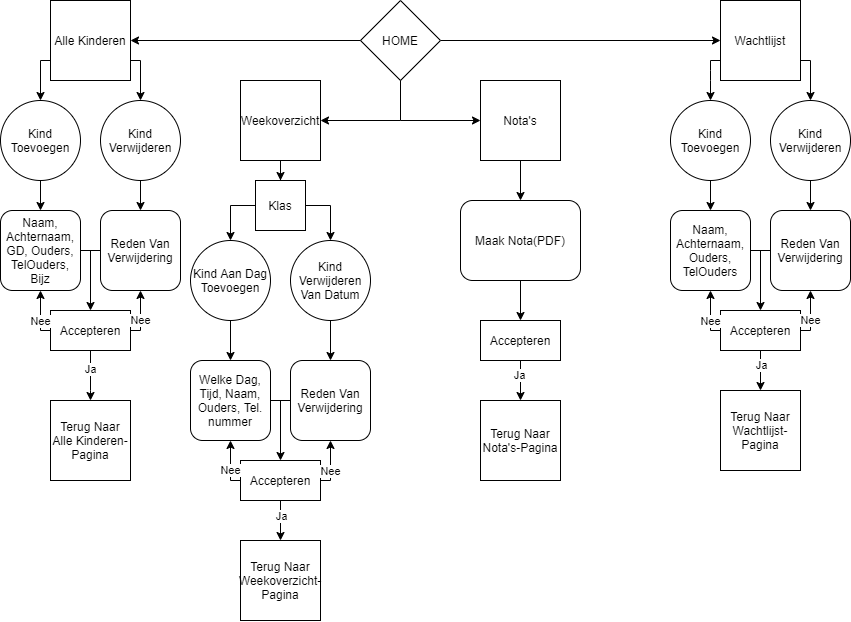

The diagram above was exported from draw.io. Its source (the exported page's mxGraphModel, read from the mxfile embedded in the PNG):
<mxGraphModel dx="905" dy="805" grid="1" gridSize="10" guides="1" tooltips="1" connect="1" arrows="1" fold="1" page="1" pageScale="1" pageWidth="850" pageHeight="1100" math="0" shadow="0">
  <root>
    <mxCell id="0" />
    <mxCell id="1" parent="0" />
    <mxCell id="ev6igj23aFHndvT0NCqF-6" style="edgeStyle=orthogonalEdgeStyle;rounded=0;orthogonalLoop=1;jettySize=auto;html=1;entryX=1;entryY=0.5;entryDx=0;entryDy=0;" edge="1" parent="1" target="ev6igj23aFHndvT0NCqF-2">
      <mxGeometry relative="1" as="geometry">
        <mxPoint x="370" y="80" as="sourcePoint" />
      </mxGeometry>
    </mxCell>
    <mxCell id="ev6igj23aFHndvT0NCqF-7" style="edgeStyle=orthogonalEdgeStyle;rounded=0;orthogonalLoop=1;jettySize=auto;html=1;entryX=0;entryY=0.5;entryDx=0;entryDy=0;" edge="1" parent="1" source="ev6igj23aFHndvT0NCqF-1" target="ev6igj23aFHndvT0NCqF-4">
      <mxGeometry relative="1" as="geometry" />
    </mxCell>
    <mxCell id="ev6igj23aFHndvT0NCqF-1" value="HOME" style="rhombus;whiteSpace=wrap;html=1;" vertex="1" parent="1">
      <mxGeometry x="360" y="40" width="80" height="80" as="geometry" />
    </mxCell>
    <mxCell id="ev6igj23aFHndvT0NCqF-2" value="Alle Kinderen" style="whiteSpace=wrap;html=1;aspect=fixed;" vertex="1" parent="1">
      <mxGeometry x="50" y="40" width="80" height="80" as="geometry" />
    </mxCell>
    <mxCell id="ev6igj23aFHndvT0NCqF-22" style="edgeStyle=orthogonalEdgeStyle;rounded=0;orthogonalLoop=1;jettySize=auto;html=1;entryX=0.5;entryY=0;entryDx=0;entryDy=0;strokeColor=#000000;strokeWidth=1;" edge="1" parent="1" source="ev6igj23aFHndvT0NCqF-3" target="ev6igj23aFHndvT0NCqF-21">
      <mxGeometry relative="1" as="geometry" />
    </mxCell>
    <mxCell id="ev6igj23aFHndvT0NCqF-3" value="Weekoverzicht" style="whiteSpace=wrap;html=1;aspect=fixed;" vertex="1" parent="1">
      <mxGeometry x="240" y="120" width="80" height="80" as="geometry" />
    </mxCell>
    <mxCell id="ev6igj23aFHndvT0NCqF-4" value="Wachtlijst" style="whiteSpace=wrap;html=1;aspect=fixed;" vertex="1" parent="1">
      <mxGeometry x="720" y="40" width="80" height="80" as="geometry" />
    </mxCell>
    <mxCell id="ev6igj23aFHndvT0NCqF-81" style="edgeStyle=orthogonalEdgeStyle;rounded=0;orthogonalLoop=1;jettySize=auto;html=1;strokeColor=#000000;strokeWidth=1;" edge="1" parent="1" source="ev6igj23aFHndvT0NCqF-5">
      <mxGeometry relative="1" as="geometry">
        <mxPoint x="520" y="240" as="targetPoint" />
      </mxGeometry>
    </mxCell>
    <mxCell id="ev6igj23aFHndvT0NCqF-5" value="Nota's" style="whiteSpace=wrap;html=1;aspect=fixed;" vertex="1" parent="1">
      <mxGeometry x="480" y="120" width="80" height="80" as="geometry" />
    </mxCell>
    <mxCell id="ev6igj23aFHndvT0NCqF-9" value="" style="endArrow=classic;html=1;exitX=0.5;exitY=1;exitDx=0;exitDy=0;rounded=0;" edge="1" parent="1" source="ev6igj23aFHndvT0NCqF-1">
      <mxGeometry width="50" height="50" relative="1" as="geometry">
        <mxPoint x="430" y="190" as="sourcePoint" />
        <mxPoint x="480" y="160" as="targetPoint" />
        <Array as="points">
          <mxPoint x="400" y="160" />
        </Array>
      </mxGeometry>
    </mxCell>
    <mxCell id="ev6igj23aFHndvT0NCqF-10" value="" style="endArrow=classic;html=1;entryX=1;entryY=0.5;entryDx=0;entryDy=0;" edge="1" parent="1" target="ev6igj23aFHndvT0NCqF-3">
      <mxGeometry width="50" height="50" relative="1" as="geometry">
        <mxPoint x="400" y="160" as="sourcePoint" />
        <mxPoint x="420" y="180" as="targetPoint" />
      </mxGeometry>
    </mxCell>
    <mxCell id="ev6igj23aFHndvT0NCqF-25" style="edgeStyle=orthogonalEdgeStyle;rounded=0;orthogonalLoop=1;jettySize=auto;html=1;entryX=0.5;entryY=0;entryDx=0;entryDy=0;strokeColor=#000000;strokeWidth=1;" edge="1" parent="1" source="ev6igj23aFHndvT0NCqF-12" target="ev6igj23aFHndvT0NCqF-20">
      <mxGeometry relative="1" as="geometry" />
    </mxCell>
    <mxCell id="ev6igj23aFHndvT0NCqF-12" value="Kind Aan Dag Toevoegen" style="ellipse;whiteSpace=wrap;html=1;aspect=fixed;" vertex="1" parent="1">
      <mxGeometry x="190" y="280" width="80" height="80" as="geometry" />
    </mxCell>
    <mxCell id="ev6igj23aFHndvT0NCqF-26" style="edgeStyle=orthogonalEdgeStyle;rounded=0;orthogonalLoop=1;jettySize=auto;html=1;strokeColor=#000000;strokeWidth=1;" edge="1" parent="1" source="ev6igj23aFHndvT0NCqF-17" target="ev6igj23aFHndvT0NCqF-19">
      <mxGeometry relative="1" as="geometry" />
    </mxCell>
    <mxCell id="ev6igj23aFHndvT0NCqF-17" value="Kind Verwijderen Van Datum" style="ellipse;whiteSpace=wrap;html=1;aspect=fixed;" vertex="1" parent="1">
      <mxGeometry x="290" y="280" width="80" height="80" as="geometry" />
    </mxCell>
    <mxCell id="ev6igj23aFHndvT0NCqF-19" value="Reden Van Verwijdering" style="rounded=1;whiteSpace=wrap;html=1;" vertex="1" parent="1">
      <mxGeometry x="290" y="400" width="80" height="80" as="geometry" />
    </mxCell>
    <mxCell id="ev6igj23aFHndvT0NCqF-20" value="Welke Dag, Tijd, Naam, Ouders, Tel. nummer" style="rounded=1;whiteSpace=wrap;html=1;" vertex="1" parent="1">
      <mxGeometry x="190" y="400" width="80" height="80" as="geometry" />
    </mxCell>
    <mxCell id="ev6igj23aFHndvT0NCqF-23" style="edgeStyle=orthogonalEdgeStyle;rounded=0;orthogonalLoop=1;jettySize=auto;html=1;strokeColor=#000000;strokeWidth=1;entryX=0.5;entryY=0;entryDx=0;entryDy=0;" edge="1" parent="1" target="ev6igj23aFHndvT0NCqF-17">
      <mxGeometry relative="1" as="geometry">
        <mxPoint x="340" y="245" as="targetPoint" />
        <mxPoint x="295" y="245" as="sourcePoint" />
        <Array as="points">
          <mxPoint x="330" y="245" />
        </Array>
      </mxGeometry>
    </mxCell>
    <mxCell id="ev6igj23aFHndvT0NCqF-24" style="edgeStyle=orthogonalEdgeStyle;rounded=0;orthogonalLoop=1;jettySize=auto;html=1;strokeColor=#000000;strokeWidth=1;entryX=0.5;entryY=0;entryDx=0;entryDy=0;" edge="1" parent="1" target="ev6igj23aFHndvT0NCqF-12">
      <mxGeometry relative="1" as="geometry">
        <mxPoint x="210" y="245" as="targetPoint" />
        <mxPoint x="265" y="245" as="sourcePoint" />
        <Array as="points">
          <mxPoint x="230" y="245" />
        </Array>
      </mxGeometry>
    </mxCell>
    <mxCell id="ev6igj23aFHndvT0NCqF-21" value="Klas" style="rounded=0;whiteSpace=wrap;html=1;" vertex="1" parent="1">
      <mxGeometry x="255" y="220" width="50" height="50" as="geometry" />
    </mxCell>
    <mxCell id="ev6igj23aFHndvT0NCqF-90" style="edgeStyle=orthogonalEdgeStyle;rounded=0;orthogonalLoop=1;jettySize=auto;html=1;entryX=0.5;entryY=0;entryDx=0;entryDy=0;strokeColor=#000000;strokeWidth=1;" edge="1" parent="1" source="ev6igj23aFHndvT0NCqF-27" target="ev6igj23aFHndvT0NCqF-89">
      <mxGeometry relative="1" as="geometry" />
    </mxCell>
    <mxCell id="ev6igj23aFHndvT0NCqF-91" value="Ja" style="edgeLabel;html=1;align=center;verticalAlign=middle;resizable=0;points=[];" vertex="1" connectable="0" parent="ev6igj23aFHndvT0NCqF-90">
      <mxGeometry x="-0.2" y="1" relative="1" as="geometry">
        <mxPoint as="offset" />
      </mxGeometry>
    </mxCell>
    <mxCell id="ev6igj23aFHndvT0NCqF-27" value="Accepteren" style="rounded=0;whiteSpace=wrap;html=1;" vertex="1" parent="1">
      <mxGeometry x="240" y="500" width="80" height="40" as="geometry" />
    </mxCell>
    <mxCell id="ev6igj23aFHndvT0NCqF-28" value="" style="endArrow=classic;html=1;strokeColor=#000000;strokeWidth=1;entryX=0.5;entryY=0;entryDx=0;entryDy=0;" edge="1" parent="1" target="ev6igj23aFHndvT0NCqF-27">
      <mxGeometry width="50" height="50" relative="1" as="geometry">
        <mxPoint x="280" y="440" as="sourcePoint" />
        <mxPoint x="300" y="440" as="targetPoint" />
      </mxGeometry>
    </mxCell>
    <mxCell id="ev6igj23aFHndvT0NCqF-29" value="" style="endArrow=none;html=1;strokeColor=#000000;strokeWidth=1;entryX=0;entryY=0.5;entryDx=0;entryDy=0;exitX=1;exitY=0.5;exitDx=0;exitDy=0;" edge="1" parent="1" source="ev6igj23aFHndvT0NCqF-20" target="ev6igj23aFHndvT0NCqF-19">
      <mxGeometry width="50" height="50" relative="1" as="geometry">
        <mxPoint x="260" y="470" as="sourcePoint" />
        <mxPoint x="310" y="420" as="targetPoint" />
      </mxGeometry>
    </mxCell>
    <mxCell id="ev6igj23aFHndvT0NCqF-31" value="" style="endArrow=classic;html=1;strokeColor=#000000;strokeWidth=1;exitX=1;exitY=0.5;exitDx=0;exitDy=0;entryX=0.5;entryY=1;entryDx=0;entryDy=0;rounded=0;" edge="1" parent="1" source="ev6igj23aFHndvT0NCqF-27" target="ev6igj23aFHndvT0NCqF-19">
      <mxGeometry width="50" height="50" relative="1" as="geometry">
        <mxPoint x="350" y="540" as="sourcePoint" />
        <mxPoint x="400" y="490" as="targetPoint" />
        <Array as="points">
          <mxPoint x="330" y="520" />
        </Array>
      </mxGeometry>
    </mxCell>
    <mxCell id="ev6igj23aFHndvT0NCqF-33" value="Nee" style="edgeLabel;html=1;align=center;verticalAlign=middle;resizable=0;points=[];" vertex="1" connectable="0" parent="ev6igj23aFHndvT0NCqF-31">
      <mxGeometry x="-0.3333" y="10" relative="1" as="geometry">
        <mxPoint x="10" y="-3.2" as="offset" />
      </mxGeometry>
    </mxCell>
    <mxCell id="ev6igj23aFHndvT0NCqF-32" value="" style="endArrow=classic;html=1;strokeColor=#000000;strokeWidth=1;entryX=0.5;entryY=1;entryDx=0;entryDy=0;exitX=0;exitY=0.5;exitDx=0;exitDy=0;rounded=0;" edge="1" parent="1" source="ev6igj23aFHndvT0NCqF-27" target="ev6igj23aFHndvT0NCqF-20">
      <mxGeometry width="50" height="50" relative="1" as="geometry">
        <mxPoint x="170" y="550" as="sourcePoint" />
        <mxPoint x="220" y="500" as="targetPoint" />
        <Array as="points">
          <mxPoint x="230" y="520" />
        </Array>
      </mxGeometry>
    </mxCell>
    <mxCell id="ev6igj23aFHndvT0NCqF-34" value="Nee" style="edgeLabel;html=1;align=center;verticalAlign=middle;resizable=0;points=[];" vertex="1" connectable="0" parent="ev6igj23aFHndvT0NCqF-32">
      <mxGeometry x="-0.3889" y="-9" relative="1" as="geometry">
        <mxPoint x="-9" y="-5" as="offset" />
      </mxGeometry>
    </mxCell>
    <mxCell id="ev6igj23aFHndvT0NCqF-35" style="edgeStyle=orthogonalEdgeStyle;rounded=0;orthogonalLoop=1;jettySize=auto;html=1;strokeColor=#000000;strokeWidth=1;" edge="1" parent="1" source="ev6igj23aFHndvT0NCqF-36">
      <mxGeometry relative="1" as="geometry">
        <mxPoint x="40" y="250" as="targetPoint" />
      </mxGeometry>
    </mxCell>
    <mxCell id="ev6igj23aFHndvT0NCqF-36" value="Kind Toevoegen" style="ellipse;whiteSpace=wrap;html=1;aspect=fixed;" vertex="1" parent="1">
      <mxGeometry y="140" width="80" height="80" as="geometry" />
    </mxCell>
    <mxCell id="ev6igj23aFHndvT0NCqF-37" style="edgeStyle=orthogonalEdgeStyle;rounded=0;orthogonalLoop=1;jettySize=auto;html=1;strokeColor=#000000;strokeWidth=1;" edge="1" parent="1" source="ev6igj23aFHndvT0NCqF-38">
      <mxGeometry relative="1" as="geometry">
        <mxPoint x="140" y="250" as="targetPoint" />
      </mxGeometry>
    </mxCell>
    <mxCell id="ev6igj23aFHndvT0NCqF-38" value="Kind Verwijderen" style="ellipse;whiteSpace=wrap;html=1;aspect=fixed;" vertex="1" parent="1">
      <mxGeometry x="100" y="140" width="80" height="80" as="geometry" />
    </mxCell>
    <mxCell id="ev6igj23aFHndvT0NCqF-39" value="Reden Van Verwijdering" style="rounded=1;whiteSpace=wrap;html=1;" vertex="1" parent="1">
      <mxGeometry x="100" y="250" width="80" height="80" as="geometry" />
    </mxCell>
    <mxCell id="ev6igj23aFHndvT0NCqF-40" value="Naam, Achternaam, GD, Ouders, TelOuders, Bijz" style="rounded=1;whiteSpace=wrap;html=1;" vertex="1" parent="1">
      <mxGeometry y="250" width="80" height="80" as="geometry" />
    </mxCell>
    <mxCell id="ev6igj23aFHndvT0NCqF-86" style="edgeStyle=orthogonalEdgeStyle;rounded=0;orthogonalLoop=1;jettySize=auto;html=1;entryX=0.5;entryY=0;entryDx=0;entryDy=0;strokeColor=#000000;strokeWidth=1;" edge="1" parent="1" source="ev6igj23aFHndvT0NCqF-41" target="ev6igj23aFHndvT0NCqF-85">
      <mxGeometry relative="1" as="geometry">
        <Array as="points">
          <mxPoint x="90" y="430" />
          <mxPoint x="90" y="430" />
        </Array>
      </mxGeometry>
    </mxCell>
    <mxCell id="ev6igj23aFHndvT0NCqF-88" value="Ja" style="edgeLabel;html=1;align=center;verticalAlign=middle;resizable=0;points=[];" vertex="1" connectable="0" parent="ev6igj23aFHndvT0NCqF-86">
      <mxGeometry x="0.6" y="21" relative="1" as="geometry">
        <mxPoint x="-21" y="-21" as="offset" />
      </mxGeometry>
    </mxCell>
    <mxCell id="ev6igj23aFHndvT0NCqF-41" value="Accepteren" style="rounded=0;whiteSpace=wrap;html=1;" vertex="1" parent="1">
      <mxGeometry x="50" y="350" width="80" height="40" as="geometry" />
    </mxCell>
    <mxCell id="ev6igj23aFHndvT0NCqF-42" value="" style="endArrow=classic;html=1;strokeColor=#000000;strokeWidth=1;entryX=0.5;entryY=0;entryDx=0;entryDy=0;" edge="1" parent="1">
      <mxGeometry width="50" height="50" relative="1" as="geometry">
        <mxPoint x="90" y="290" as="sourcePoint" />
        <mxPoint x="90" y="350" as="targetPoint" />
      </mxGeometry>
    </mxCell>
    <mxCell id="ev6igj23aFHndvT0NCqF-43" value="" style="endArrow=none;html=1;strokeColor=#000000;strokeWidth=1;entryX=0;entryY=0.5;entryDx=0;entryDy=0;" edge="1" parent="1" target="ev6igj23aFHndvT0NCqF-39">
      <mxGeometry width="50" height="50" relative="1" as="geometry">
        <mxPoint x="80" y="290" as="sourcePoint" />
        <mxPoint x="110" y="270" as="targetPoint" />
      </mxGeometry>
    </mxCell>
    <mxCell id="ev6igj23aFHndvT0NCqF-44" value="" style="endArrow=classic;html=1;strokeColor=#000000;strokeWidth=1;exitX=1;exitY=0.5;exitDx=0;exitDy=0;entryX=0.5;entryY=1;entryDx=0;entryDy=0;rounded=0;" edge="1" parent="1" source="ev6igj23aFHndvT0NCqF-41" target="ev6igj23aFHndvT0NCqF-39">
      <mxGeometry width="50" height="50" relative="1" as="geometry">
        <mxPoint x="160" y="390" as="sourcePoint" />
        <mxPoint x="210" y="340" as="targetPoint" />
        <Array as="points">
          <mxPoint x="140" y="370" />
        </Array>
      </mxGeometry>
    </mxCell>
    <mxCell id="ev6igj23aFHndvT0NCqF-45" value="Nee" style="edgeLabel;html=1;align=center;verticalAlign=middle;resizable=0;points=[];" vertex="1" connectable="0" parent="ev6igj23aFHndvT0NCqF-44">
      <mxGeometry x="-0.3333" y="10" relative="1" as="geometry">
        <mxPoint x="10" y="-3.33" as="offset" />
      </mxGeometry>
    </mxCell>
    <mxCell id="ev6igj23aFHndvT0NCqF-46" value="" style="endArrow=classic;html=1;strokeColor=#000000;strokeWidth=1;entryX=0.5;entryY=1;entryDx=0;entryDy=0;exitX=0;exitY=0.5;exitDx=0;exitDy=0;rounded=0;" edge="1" parent="1" source="ev6igj23aFHndvT0NCqF-41" target="ev6igj23aFHndvT0NCqF-40">
      <mxGeometry width="50" height="50" relative="1" as="geometry">
        <mxPoint x="-20" y="400" as="sourcePoint" />
        <mxPoint x="30" y="350" as="targetPoint" />
        <Array as="points">
          <mxPoint x="40" y="370" />
        </Array>
      </mxGeometry>
    </mxCell>
    <mxCell id="ev6igj23aFHndvT0NCqF-47" value="Nee" style="edgeLabel;html=1;align=center;verticalAlign=middle;resizable=0;points=[];" vertex="1" connectable="0" parent="ev6igj23aFHndvT0NCqF-46">
      <mxGeometry x="-0.3889" y="-9" relative="1" as="geometry">
        <mxPoint x="-9" y="-4.720000000000001" as="offset" />
      </mxGeometry>
    </mxCell>
    <mxCell id="ev6igj23aFHndvT0NCqF-48" value="" style="endArrow=classic;html=1;strokeColor=#000000;strokeWidth=1;exitX=1;exitY=0.75;exitDx=0;exitDy=0;entryX=0.5;entryY=0;entryDx=0;entryDy=0;rounded=0;" edge="1" parent="1" source="ev6igj23aFHndvT0NCqF-2" target="ev6igj23aFHndvT0NCqF-38">
      <mxGeometry width="50" height="50" relative="1" as="geometry">
        <mxPoint x="160" y="140" as="sourcePoint" />
        <mxPoint x="210" y="90" as="targetPoint" />
        <Array as="points">
          <mxPoint x="140" y="100" />
        </Array>
      </mxGeometry>
    </mxCell>
    <mxCell id="ev6igj23aFHndvT0NCqF-49" value="" style="endArrow=classic;html=1;strokeColor=#000000;strokeWidth=1;entryX=0.5;entryY=0;entryDx=0;entryDy=0;exitX=0;exitY=0.75;exitDx=0;exitDy=0;rounded=0;" edge="1" parent="1" source="ev6igj23aFHndvT0NCqF-2" target="ev6igj23aFHndvT0NCqF-36">
      <mxGeometry width="50" height="50" relative="1" as="geometry">
        <mxPoint y="140" as="sourcePoint" />
        <mxPoint x="50" y="90" as="targetPoint" />
        <Array as="points">
          <mxPoint x="40" y="100" />
        </Array>
      </mxGeometry>
    </mxCell>
    <mxCell id="ev6igj23aFHndvT0NCqF-50" style="edgeStyle=orthogonalEdgeStyle;rounded=0;orthogonalLoop=1;jettySize=auto;html=1;strokeColor=#000000;strokeWidth=1;" edge="1" parent="1" source="ev6igj23aFHndvT0NCqF-51">
      <mxGeometry relative="1" as="geometry">
        <mxPoint x="710" y="250" as="targetPoint" />
      </mxGeometry>
    </mxCell>
    <mxCell id="ev6igj23aFHndvT0NCqF-51" value="Kind Toevoegen" style="ellipse;whiteSpace=wrap;html=1;aspect=fixed;" vertex="1" parent="1">
      <mxGeometry x="670" y="140" width="80" height="80" as="geometry" />
    </mxCell>
    <mxCell id="ev6igj23aFHndvT0NCqF-52" style="edgeStyle=orthogonalEdgeStyle;rounded=0;orthogonalLoop=1;jettySize=auto;html=1;strokeColor=#000000;strokeWidth=1;" edge="1" parent="1" source="ev6igj23aFHndvT0NCqF-53">
      <mxGeometry relative="1" as="geometry">
        <mxPoint x="810" y="250" as="targetPoint" />
      </mxGeometry>
    </mxCell>
    <mxCell id="ev6igj23aFHndvT0NCqF-53" value="Kind Verwijderen" style="ellipse;whiteSpace=wrap;html=1;aspect=fixed;" vertex="1" parent="1">
      <mxGeometry x="770" y="140" width="80" height="80" as="geometry" />
    </mxCell>
    <mxCell id="ev6igj23aFHndvT0NCqF-54" value="Reden Van Verwijdering" style="rounded=1;whiteSpace=wrap;html=1;" vertex="1" parent="1">
      <mxGeometry x="770" y="250" width="80" height="80" as="geometry" />
    </mxCell>
    <mxCell id="ev6igj23aFHndvT0NCqF-55" value="Naam, Achternaam, Ouders, TelOuders" style="rounded=1;whiteSpace=wrap;html=1;" vertex="1" parent="1">
      <mxGeometry x="670" y="250" width="80" height="80" as="geometry" />
    </mxCell>
    <mxCell id="ev6igj23aFHndvT0NCqF-96" style="edgeStyle=orthogonalEdgeStyle;rounded=0;orthogonalLoop=1;jettySize=auto;html=1;entryX=0.5;entryY=0;entryDx=0;entryDy=0;strokeColor=#000000;strokeWidth=1;" edge="1" parent="1" source="ev6igj23aFHndvT0NCqF-56" target="ev6igj23aFHndvT0NCqF-95">
      <mxGeometry relative="1" as="geometry" />
    </mxCell>
    <mxCell id="ev6igj23aFHndvT0NCqF-97" value="Ja" style="edgeLabel;html=1;align=center;verticalAlign=middle;resizable=0;points=[];" vertex="1" connectable="0" parent="ev6igj23aFHndvT0NCqF-96">
      <mxGeometry x="-0.2619" y="1" relative="1" as="geometry">
        <mxPoint as="offset" />
      </mxGeometry>
    </mxCell>
    <mxCell id="ev6igj23aFHndvT0NCqF-56" value="Accepteren" style="rounded=0;whiteSpace=wrap;html=1;" vertex="1" parent="1">
      <mxGeometry x="720" y="350" width="80" height="40" as="geometry" />
    </mxCell>
    <mxCell id="ev6igj23aFHndvT0NCqF-57" value="" style="endArrow=classic;html=1;strokeColor=#000000;strokeWidth=1;entryX=0.5;entryY=0;entryDx=0;entryDy=0;" edge="1" parent="1">
      <mxGeometry width="50" height="50" relative="1" as="geometry">
        <mxPoint x="760" y="290" as="sourcePoint" />
        <mxPoint x="760" y="350" as="targetPoint" />
      </mxGeometry>
    </mxCell>
    <mxCell id="ev6igj23aFHndvT0NCqF-58" value="" style="endArrow=none;html=1;strokeColor=#000000;strokeWidth=1;entryX=0;entryY=0.5;entryDx=0;entryDy=0;" edge="1" parent="1" target="ev6igj23aFHndvT0NCqF-54">
      <mxGeometry width="50" height="50" relative="1" as="geometry">
        <mxPoint x="750" y="290" as="sourcePoint" />
        <mxPoint x="780" y="270" as="targetPoint" />
      </mxGeometry>
    </mxCell>
    <mxCell id="ev6igj23aFHndvT0NCqF-59" value="" style="endArrow=classic;html=1;strokeColor=#000000;strokeWidth=1;exitX=1;exitY=0.5;exitDx=0;exitDy=0;entryX=0.5;entryY=1;entryDx=0;entryDy=0;rounded=0;" edge="1" parent="1" source="ev6igj23aFHndvT0NCqF-56" target="ev6igj23aFHndvT0NCqF-54">
      <mxGeometry width="50" height="50" relative="1" as="geometry">
        <mxPoint x="830" y="390" as="sourcePoint" />
        <mxPoint x="880" y="340" as="targetPoint" />
        <Array as="points">
          <mxPoint x="810" y="370" />
        </Array>
      </mxGeometry>
    </mxCell>
    <mxCell id="ev6igj23aFHndvT0NCqF-60" value="Nee" style="edgeLabel;html=1;align=center;verticalAlign=middle;resizable=0;points=[];" vertex="1" connectable="0" parent="ev6igj23aFHndvT0NCqF-59">
      <mxGeometry x="-0.3333" y="10" relative="1" as="geometry">
        <mxPoint x="10" y="-3.33" as="offset" />
      </mxGeometry>
    </mxCell>
    <mxCell id="ev6igj23aFHndvT0NCqF-61" value="" style="endArrow=classic;html=1;strokeColor=#000000;strokeWidth=1;entryX=0.5;entryY=1;entryDx=0;entryDy=0;exitX=0;exitY=0.5;exitDx=0;exitDy=0;rounded=0;" edge="1" parent="1" source="ev6igj23aFHndvT0NCqF-56" target="ev6igj23aFHndvT0NCqF-55">
      <mxGeometry width="50" height="50" relative="1" as="geometry">
        <mxPoint x="650" y="400" as="sourcePoint" />
        <mxPoint x="700" y="350" as="targetPoint" />
        <Array as="points">
          <mxPoint x="710" y="370" />
        </Array>
      </mxGeometry>
    </mxCell>
    <mxCell id="ev6igj23aFHndvT0NCqF-62" value="Nee" style="edgeLabel;html=1;align=center;verticalAlign=middle;resizable=0;points=[];" vertex="1" connectable="0" parent="ev6igj23aFHndvT0NCqF-61">
      <mxGeometry x="-0.3889" y="-9" relative="1" as="geometry">
        <mxPoint x="-9" y="-4.720000000000001" as="offset" />
      </mxGeometry>
    </mxCell>
    <mxCell id="ev6igj23aFHndvT0NCqF-63" value="" style="endArrow=classic;html=1;strokeColor=#000000;strokeWidth=1;exitX=1;exitY=0.75;exitDx=0;exitDy=0;entryX=0.5;entryY=0;entryDx=0;entryDy=0;rounded=0;" edge="1" parent="1">
      <mxGeometry width="50" height="50" relative="1" as="geometry">
        <mxPoint x="800" y="100" as="sourcePoint" />
        <mxPoint x="810" y="140" as="targetPoint" />
        <Array as="points">
          <mxPoint x="810" y="100" />
        </Array>
      </mxGeometry>
    </mxCell>
    <mxCell id="ev6igj23aFHndvT0NCqF-64" value="" style="endArrow=classic;html=1;strokeColor=#000000;strokeWidth=1;entryX=0.5;entryY=0;entryDx=0;entryDy=0;exitX=0;exitY=0.75;exitDx=0;exitDy=0;rounded=0;" edge="1" parent="1">
      <mxGeometry width="50" height="50" relative="1" as="geometry">
        <mxPoint x="720" y="100" as="sourcePoint" />
        <mxPoint x="710" y="140" as="targetPoint" />
        <Array as="points">
          <mxPoint x="710" y="100" />
          <mxPoint x="710" y="110" />
          <mxPoint x="710" y="120" />
        </Array>
      </mxGeometry>
    </mxCell>
    <mxCell id="ev6igj23aFHndvT0NCqF-84" style="edgeStyle=orthogonalEdgeStyle;rounded=0;orthogonalLoop=1;jettySize=auto;html=1;strokeColor=#000000;strokeWidth=1;" edge="1" parent="1" source="ev6igj23aFHndvT0NCqF-82" target="ev6igj23aFHndvT0NCqF-83">
      <mxGeometry relative="1" as="geometry" />
    </mxCell>
    <mxCell id="ev6igj23aFHndvT0NCqF-82" value="Maak Nota(PDF)" style="rounded=1;whiteSpace=wrap;html=1;" vertex="1" parent="1">
      <mxGeometry x="460" y="240" width="120" height="80" as="geometry" />
    </mxCell>
    <mxCell id="ev6igj23aFHndvT0NCqF-93" style="edgeStyle=orthogonalEdgeStyle;rounded=0;orthogonalLoop=1;jettySize=auto;html=1;entryX=0.5;entryY=0;entryDx=0;entryDy=0;strokeColor=#000000;strokeWidth=1;" edge="1" parent="1" source="ev6igj23aFHndvT0NCqF-83" target="ev6igj23aFHndvT0NCqF-92">
      <mxGeometry relative="1" as="geometry" />
    </mxCell>
    <mxCell id="ev6igj23aFHndvT0NCqF-94" value="Ja" style="edgeLabel;html=1;align=center;verticalAlign=middle;resizable=0;points=[];" vertex="1" connectable="0" parent="ev6igj23aFHndvT0NCqF-93">
      <mxGeometry x="-0.2381" y="-1" relative="1" as="geometry">
        <mxPoint as="offset" />
      </mxGeometry>
    </mxCell>
    <mxCell id="ev6igj23aFHndvT0NCqF-83" value="Accepteren" style="rounded=0;whiteSpace=wrap;html=1;" vertex="1" parent="1">
      <mxGeometry x="480" y="360" width="80" height="40" as="geometry" />
    </mxCell>
    <mxCell id="ev6igj23aFHndvT0NCqF-85" value="Terug Naar Alle Kinderen-Pagina" style="whiteSpace=wrap;html=1;aspect=fixed;" vertex="1" parent="1">
      <mxGeometry x="50" y="440" width="80" height="80" as="geometry" />
    </mxCell>
    <mxCell id="ev6igj23aFHndvT0NCqF-89" value="Terug Naar Weekoverzicht-Pagina" style="whiteSpace=wrap;html=1;aspect=fixed;" vertex="1" parent="1">
      <mxGeometry x="240" y="580" width="80" height="80" as="geometry" />
    </mxCell>
    <mxCell id="ev6igj23aFHndvT0NCqF-92" value="Terug Naar Nota's-Pagina" style="whiteSpace=wrap;html=1;aspect=fixed;" vertex="1" parent="1">
      <mxGeometry x="480" y="440" width="80" height="80" as="geometry" />
    </mxCell>
    <mxCell id="ev6igj23aFHndvT0NCqF-95" value="Terug Naar Wachtlijst-Pagina" style="whiteSpace=wrap;html=1;aspect=fixed;" vertex="1" parent="1">
      <mxGeometry x="720" y="430" width="80" height="80" as="geometry" />
    </mxCell>
  </root>
</mxGraphModel>